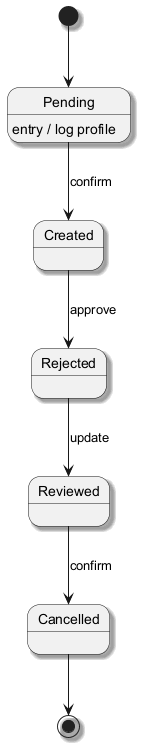

The diagram above was rendered by PlantUML. Its source (embedded in the PNG):
@startuml
skinparam backgroundColor #FFFFFF
skinparam classBackgroundColor #E8F4FA
skinparam classBorderColor #2C7DA0
skinparam shadowing true
[*] --> Pending
Pending --> Created : confirm
Pending : entry / log profile
Created --> Rejected : approve
Rejected --> Reviewed : update
Reviewed --> Cancelled : confirm
Cancelled --> [*]
@enduml